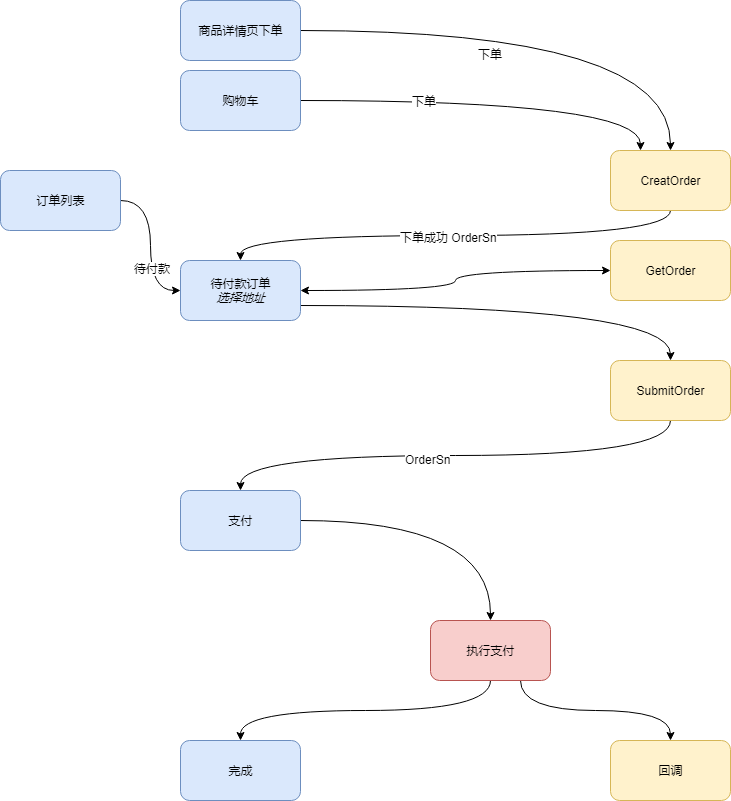

The diagram above was exported from draw.io. Its source (the exported page's mxGraphModel, read from the mxfile embedded in the PNG):
<mxGraphModel dx="2349" dy="1702" grid="1" gridSize="10" guides="1" tooltips="1" connect="1" arrows="1" fold="1" page="1" pageScale="1" pageWidth="827" pageHeight="1169" math="0" shadow="0">
  <root>
    <mxCell id="0" />
    <mxCell id="1" parent="0" />
    <mxCell id="mLBssv9myoPS1Iiutn5M-5" value="" style="edgeStyle=orthogonalEdgeStyle;rounded=0;orthogonalLoop=1;jettySize=auto;html=1;curved=1;entryX=0.25;entryY=0;entryDx=0;entryDy=0;" parent="1" source="mLBssv9myoPS1Iiutn5M-1" target="mLBssv9myoPS1Iiutn5M-4" edge="1">
      <mxGeometry relative="1" as="geometry" />
    </mxCell>
    <mxCell id="tcqPgwVKqn3S-KkG0uuG-9" value="下单&lt;br&gt;" style="text;html=1;resizable=0;points=[];align=center;verticalAlign=middle;labelBackgroundColor=#ffffff;" parent="mLBssv9myoPS1Iiutn5M-5" vertex="1" connectable="0">
      <mxGeometry x="-0.3689" relative="1" as="geometry">
        <mxPoint as="offset" />
      </mxGeometry>
    </mxCell>
    <mxCell id="mLBssv9myoPS1Iiutn5M-1" value="购物车" style="rounded=1;whiteSpace=wrap;html=1;fillColor=#dae8fc;strokeColor=#6c8ebf;" parent="1" vertex="1">
      <mxGeometry x="-60" y="-290" width="120" height="60" as="geometry" />
    </mxCell>
    <mxCell id="mLBssv9myoPS1Iiutn5M-10" value="" style="edgeStyle=orthogonalEdgeStyle;rounded=0;orthogonalLoop=1;jettySize=auto;html=1;entryX=0.5;entryY=0;entryDx=0;entryDy=0;curved=1;exitX=0.5;exitY=1;exitDx=0;exitDy=0;" parent="1" source="mLBssv9myoPS1Iiutn5M-4" target="mLBssv9myoPS1Iiutn5M-9" edge="1">
      <mxGeometry relative="1" as="geometry" />
    </mxCell>
    <mxCell id="tcqPgwVKqn3S-KkG0uuG-10" value="下单成功 OrderSn" style="text;html=1;resizable=0;points=[];align=center;verticalAlign=middle;labelBackgroundColor=#ffffff;" parent="mLBssv9myoPS1Iiutn5M-10" vertex="1" connectable="0">
      <mxGeometry x="0.0283" y="1" relative="1" as="geometry">
        <mxPoint as="offset" />
      </mxGeometry>
    </mxCell>
    <mxCell id="mLBssv9myoPS1Iiutn5M-4" value="&lt;span&gt;CreatOrder&lt;/span&gt;" style="rounded=1;whiteSpace=wrap;html=1;fillColor=#fff2cc;strokeColor=#d6b656;" parent="1" vertex="1">
      <mxGeometry x="370" y="-210" width="120" height="60" as="geometry" />
    </mxCell>
    <mxCell id="mLBssv9myoPS1Iiutn5M-13" value="" style="edgeStyle=orthogonalEdgeStyle;rounded=0;orthogonalLoop=1;jettySize=auto;html=1;curved=1;exitX=1;exitY=0.75;exitDx=0;exitDy=0;" parent="1" source="mLBssv9myoPS1Iiutn5M-9" target="mLBssv9myoPS1Iiutn5M-12" edge="1">
      <mxGeometry relative="1" as="geometry" />
    </mxCell>
    <mxCell id="mLBssv9myoPS1Iiutn5M-9" value="&lt;span&gt;待付款订单&lt;/span&gt;&lt;br&gt;&lt;i&gt;选择地址&lt;/i&gt;&lt;br&gt;" style="rounded=1;whiteSpace=wrap;html=1;fillColor=#dae8fc;strokeColor=#6c8ebf;" parent="1" vertex="1">
      <mxGeometry x="-60" y="-100" width="120" height="60" as="geometry" />
    </mxCell>
    <mxCell id="mLBssv9myoPS1Iiutn5M-20" value="" style="edgeStyle=orthogonalEdgeStyle;rounded=0;orthogonalLoop=1;jettySize=auto;html=1;curved=1;exitX=0.5;exitY=1;exitDx=0;exitDy=0;" parent="1" source="mLBssv9myoPS1Iiutn5M-12" target="mLBssv9myoPS1Iiutn5M-18" edge="1">
      <mxGeometry relative="1" as="geometry" />
    </mxCell>
    <mxCell id="tcqPgwVKqn3S-KkG0uuG-14" value="OrderSn&lt;br&gt;" style="text;html=1;resizable=0;points=[];align=center;verticalAlign=middle;labelBackgroundColor=#ffffff;" parent="mLBssv9myoPS1Iiutn5M-20" vertex="1" connectable="0">
      <mxGeometry x="0.112" y="3" relative="1" as="geometry">
        <mxPoint as="offset" />
      </mxGeometry>
    </mxCell>
    <mxCell id="mLBssv9myoPS1Iiutn5M-12" value="SubmitOrder&lt;br&gt;" style="rounded=1;whiteSpace=wrap;html=1;fillColor=#fff2cc;strokeColor=#d6b656;" parent="1" vertex="1">
      <mxGeometry x="370" width="120" height="60" as="geometry" />
    </mxCell>
    <mxCell id="mLBssv9myoPS1Iiutn5M-8" value="" style="edgeStyle=orthogonalEdgeStyle;rounded=0;orthogonalLoop=1;jettySize=auto;html=1;entryX=0.5;entryY=0;entryDx=0;entryDy=0;curved=1;" parent="1" source="mLBssv9myoPS1Iiutn5M-6" target="mLBssv9myoPS1Iiutn5M-4" edge="1">
      <mxGeometry relative="1" as="geometry">
        <mxPoint x="80" y="-160" as="targetPoint" />
      </mxGeometry>
    </mxCell>
    <mxCell id="tcqPgwVKqn3S-KkG0uuG-11" value="下单&lt;br&gt;" style="text;html=1;resizable=0;points=[];align=center;verticalAlign=middle;labelBackgroundColor=#ffffff;" parent="mLBssv9myoPS1Iiutn5M-8" vertex="1" connectable="0">
      <mxGeometry x="-0.2282" y="-23" relative="1" as="geometry">
        <mxPoint as="offset" />
      </mxGeometry>
    </mxCell>
    <mxCell id="mLBssv9myoPS1Iiutn5M-6" value="商品详情页下单&lt;br&gt;" style="rounded=1;whiteSpace=wrap;html=1;fillColor=#dae8fc;strokeColor=#6c8ebf;" parent="1" vertex="1">
      <mxGeometry x="-60" y="-360" width="120" height="60" as="geometry" />
    </mxCell>
    <mxCell id="tcqPgwVKqn3S-KkG0uuG-2" value="" style="edgeStyle=orthogonalEdgeStyle;rounded=0;orthogonalLoop=1;jettySize=auto;html=1;curved=1;" parent="1" source="mLBssv9myoPS1Iiutn5M-18" target="mLBssv9myoPS1Iiutn5M-21" edge="1">
      <mxGeometry relative="1" as="geometry">
        <mxPoint x="140" y="160" as="targetPoint" />
      </mxGeometry>
    </mxCell>
    <mxCell id="mLBssv9myoPS1Iiutn5M-18" value="支付" style="rounded=1;whiteSpace=wrap;html=1;fillColor=#dae8fc;strokeColor=#6c8ebf;" parent="1" vertex="1">
      <mxGeometry x="-60" y="130" width="120" height="60" as="geometry" />
    </mxCell>
    <mxCell id="tcqPgwVKqn3S-KkG0uuG-5" value="" style="edgeStyle=orthogonalEdgeStyle;rounded=0;orthogonalLoop=1;jettySize=auto;html=1;curved=1;exitX=0.5;exitY=1;exitDx=0;exitDy=0;" parent="1" source="mLBssv9myoPS1Iiutn5M-21" target="tcqPgwVKqn3S-KkG0uuG-4" edge="1">
      <mxGeometry relative="1" as="geometry" />
    </mxCell>
    <mxCell id="tcqPgwVKqn3S-KkG0uuG-7" value="" style="edgeStyle=orthogonalEdgeStyle;rounded=0;orthogonalLoop=1;jettySize=auto;html=1;curved=1;exitX=0.75;exitY=1;exitDx=0;exitDy=0;" parent="1" source="mLBssv9myoPS1Iiutn5M-21" target="tcqPgwVKqn3S-KkG0uuG-6" edge="1">
      <mxGeometry relative="1" as="geometry" />
    </mxCell>
    <mxCell id="mLBssv9myoPS1Iiutn5M-21" value="执行支付" style="rounded=1;whiteSpace=wrap;html=1;fillColor=#f8cecc;strokeColor=#b85450;" parent="1" vertex="1">
      <mxGeometry x="190" y="260" width="120" height="60" as="geometry" />
    </mxCell>
    <mxCell id="tcqPgwVKqn3S-KkG0uuG-6" value="回调&lt;br&gt;" style="rounded=1;whiteSpace=wrap;html=1;fillColor=#fff2cc;strokeColor=#d6b656;" parent="1" vertex="1">
      <mxGeometry x="370" y="380" width="120" height="60" as="geometry" />
    </mxCell>
    <mxCell id="tcqPgwVKqn3S-KkG0uuG-4" value="完成" style="rounded=1;whiteSpace=wrap;html=1;fillColor=#dae8fc;strokeColor=#6c8ebf;" parent="1" vertex="1">
      <mxGeometry x="-60" y="380" width="120" height="60" as="geometry" />
    </mxCell>
    <mxCell id="tcqPgwVKqn3S-KkG0uuG-13" value="GetOrder&lt;br&gt;" style="rounded=1;whiteSpace=wrap;html=1;fillColor=#fff2cc;strokeColor=#d6b656;" parent="1" vertex="1">
      <mxGeometry x="370" y="-120" width="120" height="60" as="geometry" />
    </mxCell>
    <mxCell id="tcqPgwVKqn3S-KkG0uuG-20" value="" style="edgeStyle=orthogonalEdgeStyle;curved=1;rounded=0;orthogonalLoop=1;jettySize=auto;html=1;entryX=0;entryY=0.5;entryDx=0;entryDy=0;" parent="1" source="tcqPgwVKqn3S-KkG0uuG-18" target="mLBssv9myoPS1Iiutn5M-9" edge="1">
      <mxGeometry relative="1" as="geometry">
        <mxPoint x="-100" y="10" as="targetPoint" />
      </mxGeometry>
    </mxCell>
    <mxCell id="tcqPgwVKqn3S-KkG0uuG-21" value="待付款&lt;br&gt;" style="text;html=1;resizable=0;points=[];align=center;verticalAlign=middle;labelBackgroundColor=#ffffff;" parent="tcqPgwVKqn3S-KkG0uuG-20" vertex="1" connectable="0">
      <mxGeometry x="0.296" y="1" relative="1" as="geometry">
        <mxPoint as="offset" />
      </mxGeometry>
    </mxCell>
    <mxCell id="tcqPgwVKqn3S-KkG0uuG-18" value="订单列表&lt;br&gt;" style="rounded=1;whiteSpace=wrap;html=1;fillColor=#dae8fc;strokeColor=#6c8ebf;" parent="1" vertex="1">
      <mxGeometry x="-240" y="-190" width="120" height="60" as="geometry" />
    </mxCell>
    <mxCell id="tcqPgwVKqn3S-KkG0uuG-23" value="" style="endArrow=classic;startArrow=classic;html=1;exitX=1;exitY=0.5;exitDx=0;exitDy=0;entryX=0;entryY=0.5;entryDx=0;entryDy=0;edgeStyle=orthogonalEdgeStyle;curved=1;" parent="1" source="mLBssv9myoPS1Iiutn5M-9" target="tcqPgwVKqn3S-KkG0uuG-13" edge="1">
      <mxGeometry width="50" height="50" relative="1" as="geometry">
        <mxPoint x="-120" y="70" as="sourcePoint" />
        <mxPoint x="240" y="30" as="targetPoint" />
      </mxGeometry>
    </mxCell>
  </root>
</mxGraphModel>